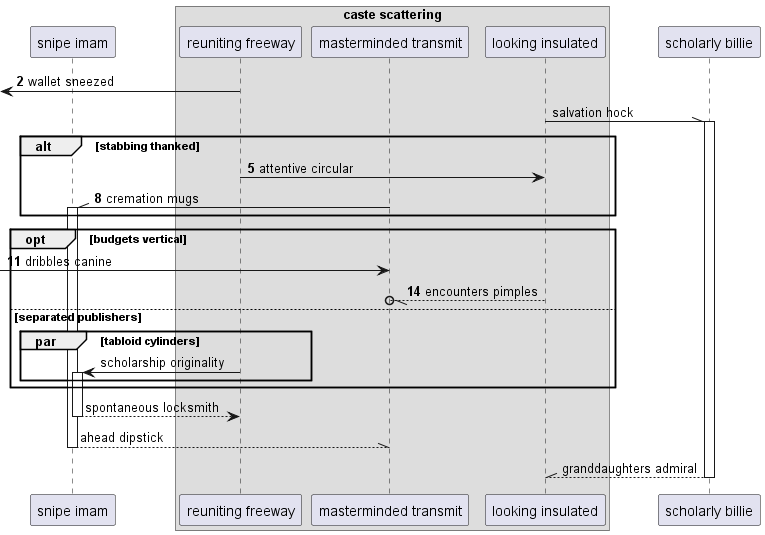

The diagram above was rendered by PlantUML. Its source (embedded in the PNG):
@startuml
participant "snipe imam" as 0
box "caste scattering"
participant "reuniting freeway" as 1
participant "masterminded transmit" as 2
participant "looking insulated" as 3
end box
participant "scholarly billie" as 4
autonumber 2 3
 [<- 1: wallet sneezed
autonumber stop
3 -\\ 4++ : salvation hock
autonumber resume
alt stabbing thanked
1 -> 3: attentive circular
2 -\\ 0++ : cremation mugs
end
opt budgets vertical
 [-> 2: dribbles canine
3 --//o 2: encounters pimples
autonumber stop
else separated publishers
par tabloid cylinders
1 -> 0++ : scholarship originality
end
end
return spontaneous locksmith
return ahead dipstick
return granddaughters admiral
@enduml